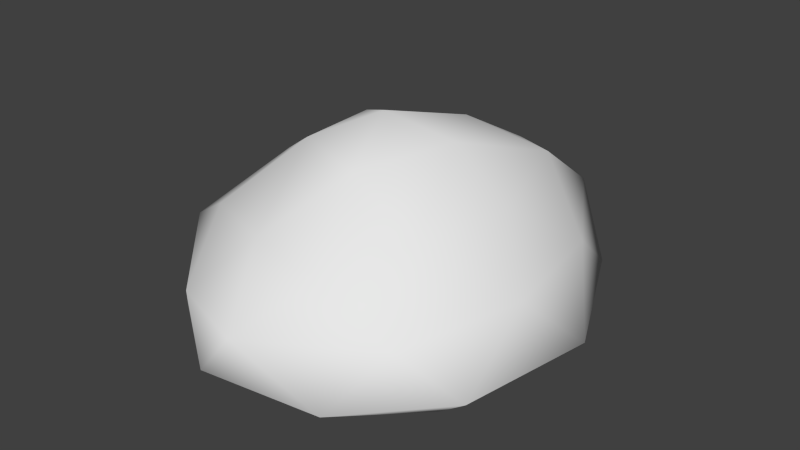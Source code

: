 # Source: Cloud_01.blend  (saved by Blender 2.74.0; exported with 4.5.12 LTS)
import bpy
from mathutils import Matrix  # noqa: F401  (used for matrix-valued properties, if any)

bpy.ops.wm.read_factory_settings(use_empty=True)
scene = bpy.context.scene
scene.name = 'Scene'

# ---- collections
col_collection_1 = bpy.data.collections.new('Collection 1'); scene.collection.children.link(col_collection_1)

# ---- world
world_world = bpy.data.worlds.new('World'); scene.world = world_world
world_world.color = (0.05088, 0.05088, 0.05088)
world_world.use_sun_shadow = False
world_world.sun_shadow_jitter_overblur = 0.0
world_world.cycles.sampling_method = 'MANUAL'
world_world.cycles.sample_map_resolution = 256

# ---- meshes
me_icosphere = bpy.data.meshes.new('Icosphere')
me_icosphere.from_pydata([(0.1659, 0.06672, 0.0), (1.324, -0.7514, 0.5528), (-0.2707, -1.567, 0.5505), (-1.558, -0.2348, 0.5525), (-0.6322, 2.048, 0.5528), (1.003, 1.471, 0.5528), (0.3281, -1.085, 1.231), (-0.8876, -0.7606, 1.297), (-0.8718, 0.5382, 1.392), (0.1687, 1.485, 1.376), (0.9366, 0.1973, 1.447), (0.0, 0.01045, 1.999), (0.1238, -1.054, 0.1493), (0.9045, -0.4819, 0.1493), (0.625, -1.363, 0.4743), (1.465, 0.4635, 0.4743), (0.3922, 1.587, 0.1493), (-1.01, 0.002787, 0.1493), (-0.9934, -1.054, 0.4743), (-0.4752, 1.798, 0.1493), (-1.339, 1.038, 0.4743), (0.0409, 2.04, 0.4743), (1.284, -0.1018, 1.0), (1.136, 0.8959, 1.0), (0.01294, -1.554, 0.9055), (0.9311, -1.004, 0.9138), (-1.449, -0.5038, 0.9416), (-0.6045, -1.363, 0.9478), (-0.9465, 1.238, 0.9406), (-1.402, 0.3451, 1.0), (0.5699, 1.838, 1.0), (-0.2716, 2.028, 0.9677), (0.7251, -0.5106, 1.427), (-0.2629, -1.004, 1.328), (-0.9346, -0.01134, 1.466), (-0.3355, 1.069, 1.386), (0.6839, 1.076, 1.526), (0.1625, -0.5113, 1.756), (0.5257, 0.1575, 1.851), (-0.4253, -0.3203, 1.791), (-0.4253, 0.3117, 1.806), (0.1625, 0.7524, 1.782)], [], [(0, 13, 12), (1, 13, 15), (0, 12, 17), (0, 17, 19), (0, 19, 16), (1, 15, 22), (2, 14, 24), (3, 18, 26), (4, 20, 28), (5, 21, 30), (1, 22, 25), (2, 24, 27), (3, 26, 29), (4, 28, 31), (5, 30, 23), (6, 32, 37), (7, 33, 39), (8, 34, 40), (9, 35, 41), (10, 36, 38), (38, 41, 11), (38, 36, 41), (36, 9, 41), (41, 40, 11), (41, 35, 40), (35, 8, 40), (40, 39, 11), (40, 34, 39), (34, 7, 39), (39, 37, 11), (39, 33, 37), (33, 6, 37), (37, 38, 11), (37, 32, 38), (32, 10, 38), (23, 36, 10), (23, 30, 36), (30, 9, 36), (31, 35, 9), (31, 28, 35), (28, 8, 35), (29, 34, 8), (29, 26, 34), (26, 7, 34), (27, 33, 7), (27, 24, 33), (24, 6, 33), (25, 32, 6), (25, 22, 32), (22, 10, 32), (30, 31, 9), (30, 21, 31), (21, 4, 31), (28, 29, 8), (28, 20, 29), (20, 3, 29), (26, 27, 7), (26, 18, 27), (18, 2, 27), (24, 25, 6), (24, 14, 25), (14, 1, 25), (22, 23, 10), (22, 15, 23), (15, 5, 23), (16, 21, 5), (16, 19, 21), (19, 4, 21), (19, 20, 4), (19, 17, 20), (17, 3, 20), (17, 18, 3), (17, 12, 18), (12, 2, 18), (15, 16, 5), (15, 13, 16), (13, 0, 16), (12, 14, 2), (12, 13, 14), (13, 1, 14)])
me_icosphere.polygons.foreach_set('use_smooth', [True] * 80)
me_icosphere.use_remesh_preserve_volume = False
me_icosphere.use_remesh_preserve_attributes = False
me_icosphere.use_mirror_vertex_groups = False
me_icosphere.update()

# ---- objects
ob_cloud_01 = bpy.data.objects.new('Cloud 01', me_icosphere)

# ---- transforms, parenting, visibility, modifiers, constraints
ob_cloud_01.location = (0.0, 0.0, 0.0)
ob_cloud_01.lineart.crease_threshold = 0.0

# ---- collection membership
col_collection_1.objects.link(ob_cloud_01)

# ---- scene / render settings (as saved in the file)
scene.frame_start = 1; scene.frame_end = 250; scene.frame_set(1)
scene.render.engine = 'BLENDER_EEVEE_NEXT'
scene.render.resolution_percentage = 50
scene.render.dither_intensity = 0.0
scene.cycles.use_denoising = False
scene.cycles.samples = 10
scene.cycles.sampling_pattern = 'TABULATED_SOBOL'
scene.cycles.light_sampling_threshold = 0.0
scene.cycles.use_adaptive_sampling = False
scene.cycles.use_light_tree = False
scene.cycles.blur_glossy = 0.0
scene.cycles.pixel_filter_type = 'GAUSSIAN'
scene.cycles.sample_clamp_indirect = 0.0
scene.view_settings.view_transform = 'Standard'
bpy.context.view_layer.update()

# ---- added for rendering (the .blend has no active camera and no usable light): camera, sun
cam_auto = bpy.data.cameras.new('AutoCamera')
cam_auto.lens = 50.0
cam_auto.sensor_width = 36.0
cam_auto.clip_end = 1000.0
ob_auto_camera = bpy.data.objects.new('AutoCamera', cam_auto)
scene.collection.objects.link(ob_auto_camera)
ob_auto_camera.location = (4.68966, -5.44333, 4.78888)
ob_auto_camera.rotation_euler = (1.09748, -7.21219e-08, 0.694738)
scene.camera = ob_auto_camera
light_auto_sun = bpy.data.lights.new('AutoSun', 'SUN')
light_auto_sun.energy = 3.0
light_auto_sun.angle = 0.0523599
ob_auto_sun = bpy.data.objects.new('AutoSun', light_auto_sun)
scene.collection.objects.link(ob_auto_sun)
ob_auto_sun.rotation_euler = (0.872665, 0.174533, 0.523599)
bpy.context.view_layer.update()
